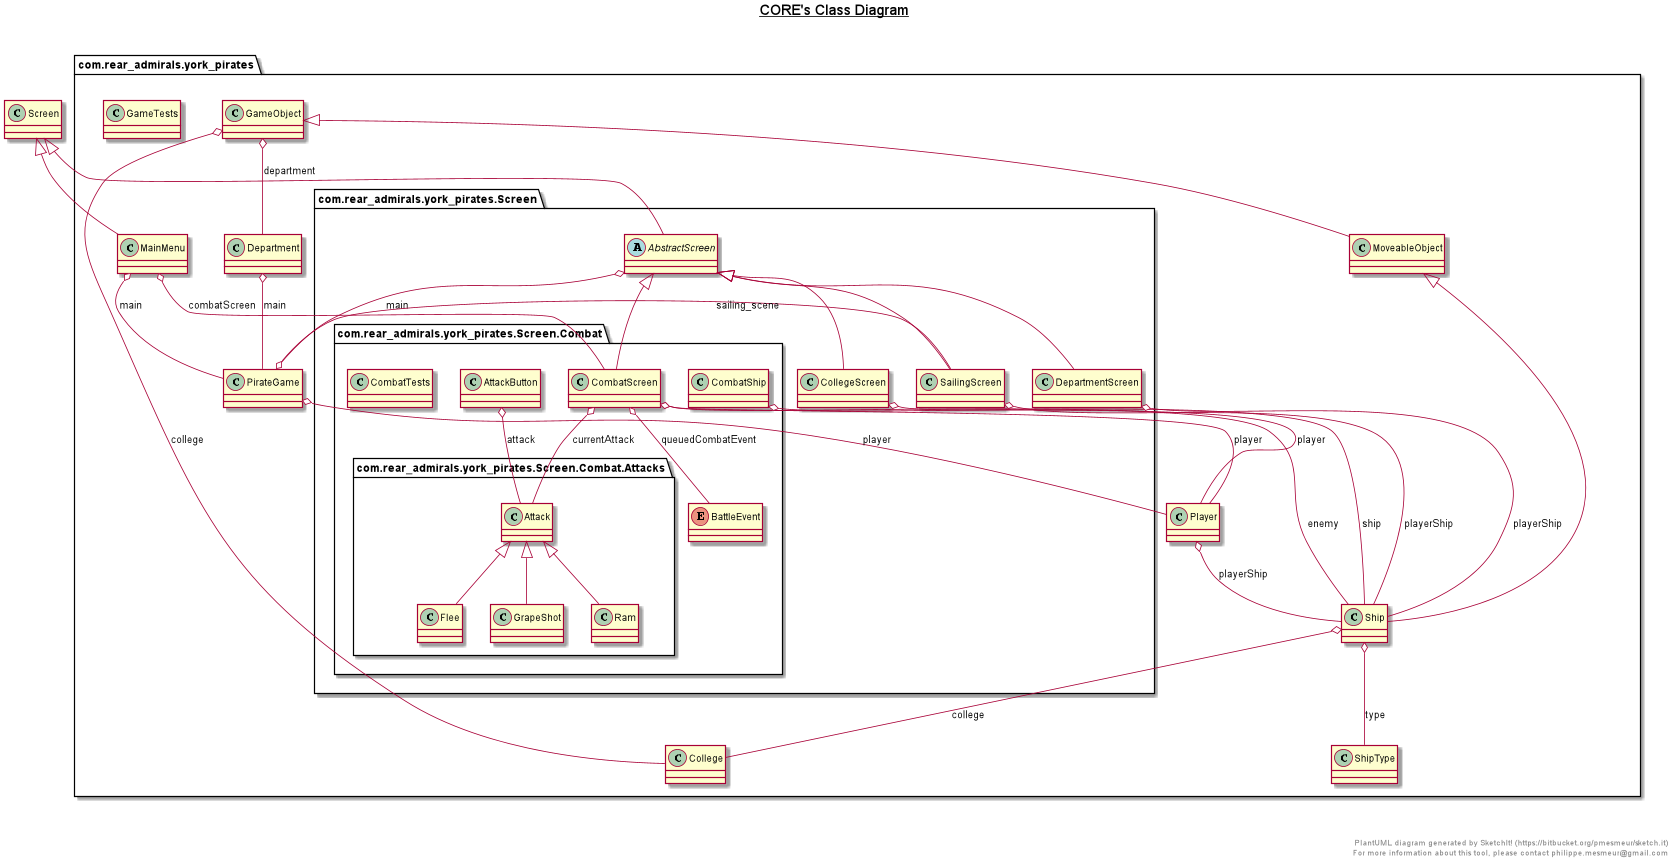

The diagram above was rendered by PlantUML. Its source (embedded in the PNG):
@startuml

title __CORE's Class Diagram__\n

  package com.rear_admirals.york_pirates {
    package com.rear_admirals.york_pirates.Screen {
      abstract class AbstractScreen {
      }
    }
  }
  

  package com.rear_admirals.york_pirates {
    package com.rear_admirals.york_pirates.Screen {
      package com.rear_admirals.york_pirates.Screen.Combat {
        package com.rear_admirals.york_pirates.Screen.Combat.Attacks {
          class Attack {
          }
        }
      }
    }
  }
  

  package com.rear_admirals.york_pirates {
    package com.rear_admirals.york_pirates.Screen {
      package com.rear_admirals.york_pirates.Screen.Combat {
        class AttackButton {
        }
      }
    }
  }
  

  package com.rear_admirals.york_pirates {
    package com.rear_admirals.york_pirates.Screen {
      package com.rear_admirals.york_pirates.Screen.Combat {
        enum BattleEvent {
        }
      }
    }
  }
  

  package com.rear_admirals.york_pirates {
    class College {
    }
  }
  

  package com.rear_admirals.york_pirates {
    package com.rear_admirals.york_pirates.Screen {
      class CollegeScreen {
      }
    }
  }
  

  package com.rear_admirals.york_pirates {
    package com.rear_admirals.york_pirates.Screen {
      package com.rear_admirals.york_pirates.Screen.Combat {
        class CombatScreen {
        }
      }
    }
  }
  

  package com.rear_admirals.york_pirates {
    package com.rear_admirals.york_pirates.Screen {
      package com.rear_admirals.york_pirates.Screen.Combat {
        class CombatShip {
        }
      }
    }
  }
  

  package com.rear_admirals.york_pirates {
    package com.rear_admirals.york_pirates.Screen {
      package com.rear_admirals.york_pirates.Screen.Combat {
        class CombatTests {
        }
      }
    }
  }
  

  package com.rear_admirals.york_pirates {
    class Department {
    }
  }
  

  package com.rear_admirals.york_pirates {
    package com.rear_admirals.york_pirates.Screen {
      class DepartmentScreen {
      }
    }
  }
  

  package com.rear_admirals.york_pirates {
    package com.rear_admirals.york_pirates.Screen {
      package com.rear_admirals.york_pirates.Screen.Combat {
        package com.rear_admirals.york_pirates.Screen.Combat.Attacks {
          class Flee {
          }
        }
      }
    }
  }
  

  package com.rear_admirals.york_pirates {
    class GameObject {
    }
  }
  

  package com.rear_admirals.york_pirates {
    class GameTests {
    }
  }
  

  package com.rear_admirals.york_pirates {
    package com.rear_admirals.york_pirates.Screen {
      package com.rear_admirals.york_pirates.Screen.Combat {
        package com.rear_admirals.york_pirates.Screen.Combat.Attacks {
          class GrapeShot {
          }
        }
      }
    }
  }
  

  package com.rear_admirals.york_pirates {
    class MainMenu {
    }
  }
  

  package com.rear_admirals.york_pirates {
    class MoveableObject {
    }
  }
  

  package com.rear_admirals.york_pirates {
    class PirateGame {
    }
  }
  

  package com.rear_admirals.york_pirates {
    class Player {
    }
  }
  

  package com.rear_admirals.york_pirates {
    package com.rear_admirals.york_pirates.Screen {
      package com.rear_admirals.york_pirates.Screen.Combat {
        package com.rear_admirals.york_pirates.Screen.Combat.Attacks {
          class Ram {
          }
        }
      }
    }
  }
  

  package com.rear_admirals.york_pirates {
    package com.rear_admirals.york_pirates.Screen {
      class SailingScreen {
      }
    }
  }
  

  package com.rear_admirals.york_pirates {
    class Ship {
    }
  }
  

  package com.rear_admirals.york_pirates {
    class ShipType {
    }
  }
  

  AbstractScreen -up-|> Screen
  AbstractScreen o-- PirateGame : main
  AttackButton o-- Attack : attack
  CollegeScreen -up-|> AbstractScreen
  CollegeScreen o-- Player : player
  CombatScreen -up-|> AbstractScreen
  CombatScreen o-- Player : player
  CombatScreen o-- Ship : enemy
  CombatScreen o-- Attack : currentAttack
  CombatScreen o-- BattleEvent : queuedCombatEvent
  CombatShip o-- Ship : ship
  Department o-- PirateGame : main
  DepartmentScreen -up-|> AbstractScreen
  DepartmentScreen o-- Ship : playerShip
  Flee -up-|> Attack
  GameObject o-- College : college
  GameObject o-- Department : department
  GrapeShot -up-|> Attack
  MainMenu -up-|> Screen
  MainMenu o-- PirateGame : main
  MainMenu o-- CombatScreen : combatScreen
  MoveableObject -up-|> GameObject
  PirateGame o-- Player : player
  PirateGame o-- SailingScreen : sailing_scene
  Player o-- Ship : playerShip
  Ram -up-|> Attack
  SailingScreen -up-|> AbstractScreen
  SailingScreen o-- Ship : playerShip
  Ship -up-|> MoveableObject
  Ship o-- ShipType : type
  Ship o-- College : college


right footer


PlantUML diagram generated by SketchIt! (https://bitbucket.org/pmesmeur/sketch.it)
For more information about this tool, please contact philippe.mesmeur@gmail.com
endfooter

@enduml